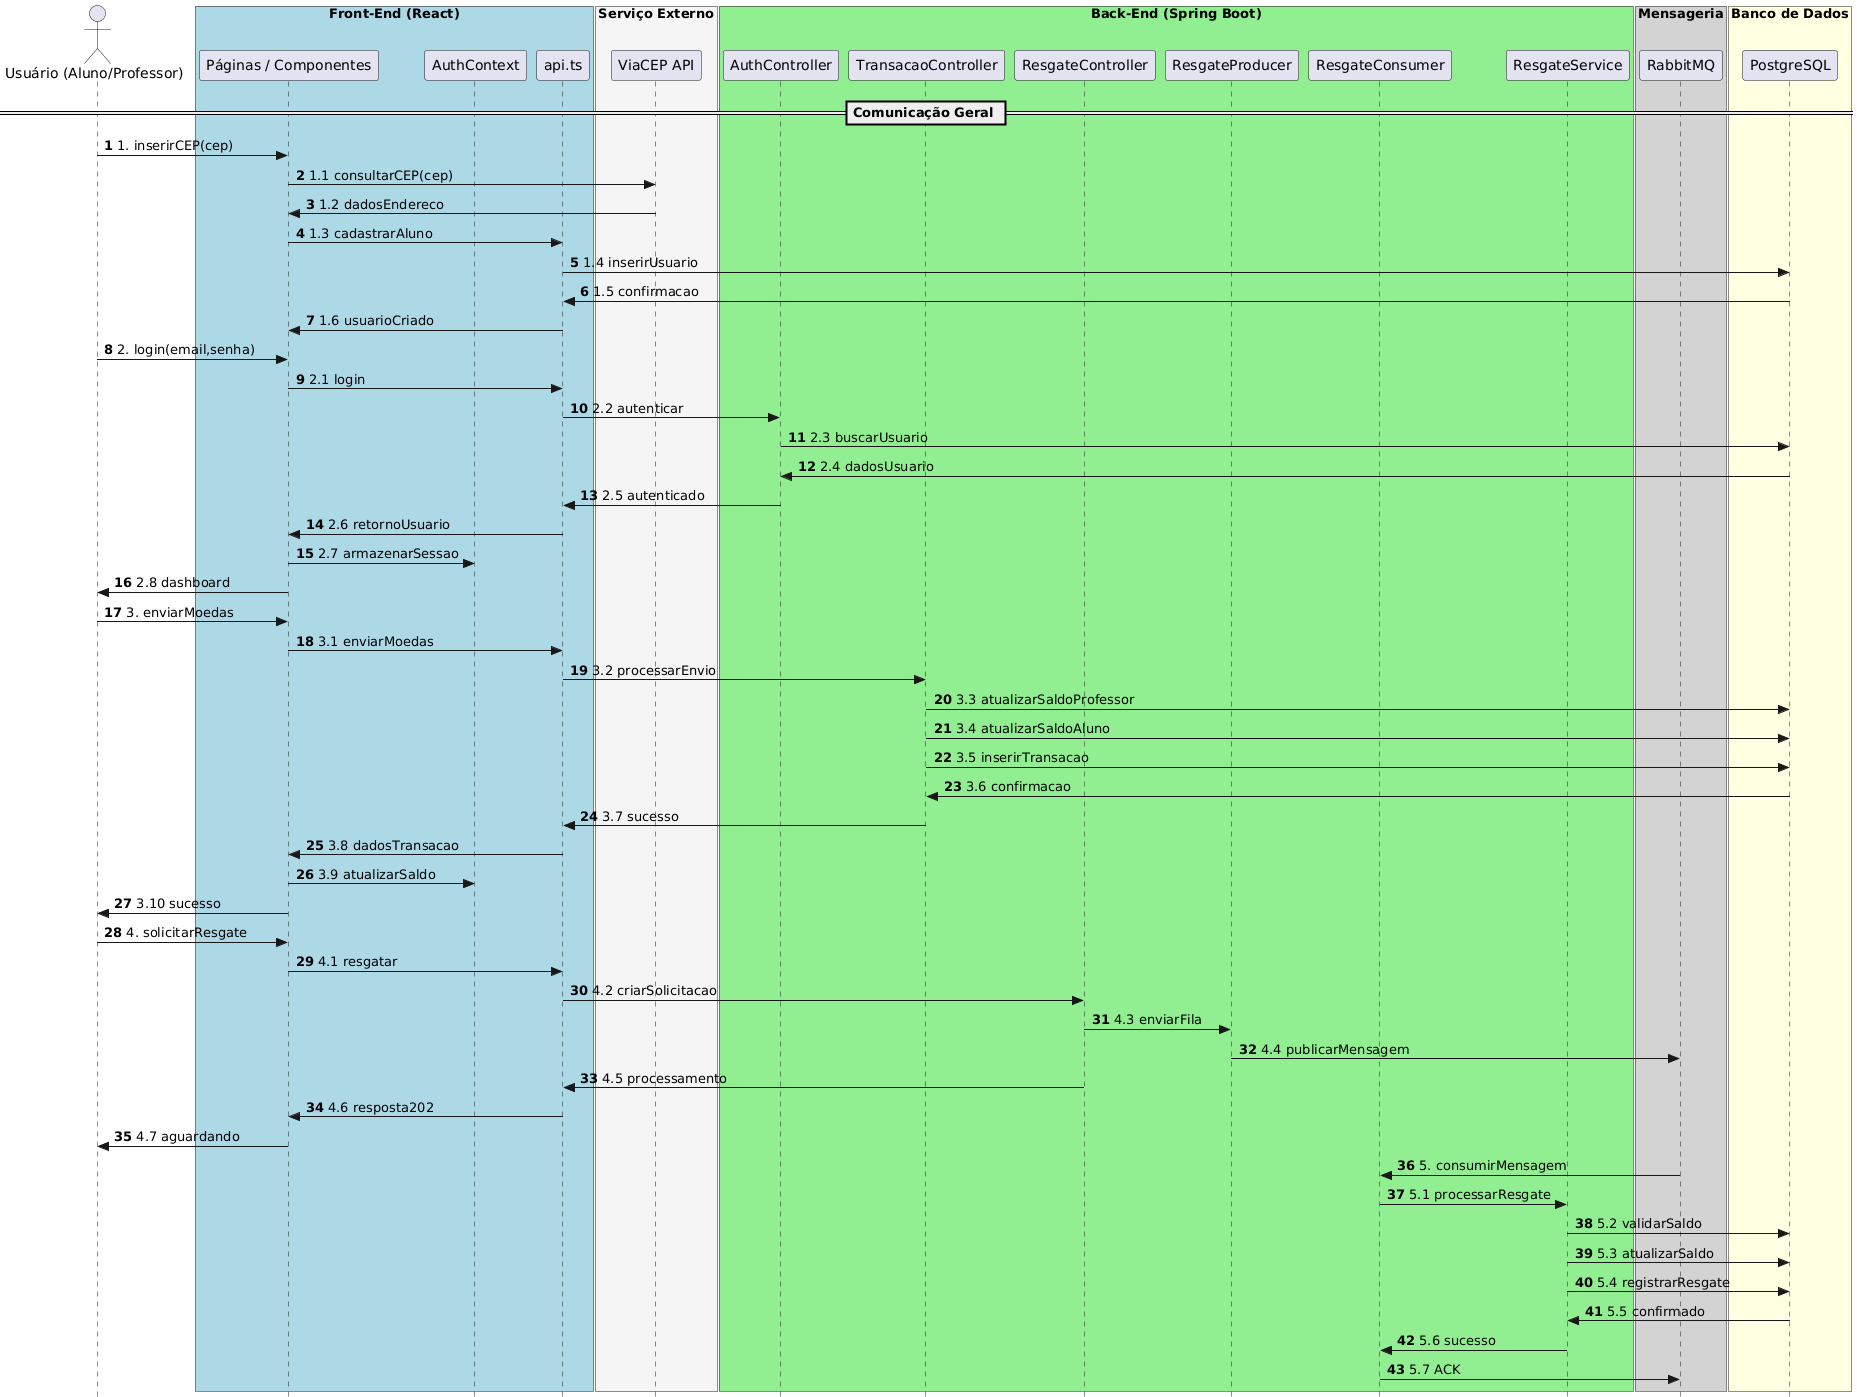

The diagram above was rendered by PlantUML. Its source (embedded in the PNG):
@startuml
skinparam style strictuml
skinparam linestyle ortho

actor "Usuário (Aluno/Professor)" as User

box "Front-End (React)" #LightBlue
    participant UI as "Páginas / Componentes"
    participant Auth as "AuthContext"
    participant API as "api.ts"
end box

box "Serviço Externo" #F5F5F5
    participant ViaCEP as "ViaCEP API"
end box

box "Back-End (Spring Boot)" #LightGreen
    participant AuthCtrl as "AuthController"
    participant TxCtrl as "TransacaoController"
    participant ResgateCtrl as "ResgateController"
    participant Prod as "ResgateProducer"
    participant Cons as "ResgateConsumer"
    participant Serv as "ResgateService"
end box

box "Mensageria" #LightGray
    participant Fila as "RabbitMQ"
end box

box "Banco de Dados" #LightYellow
    participant Banco as "PostgreSQL"
end box

autonumber

== Comunicação Geral ==

User -> UI : 1. inserirCEP(cep)
UI -> ViaCEP : 1.1 consultarCEP(cep)
ViaCEP -> UI : 1.2 dadosEndereco
UI -> API : 1.3 cadastrarAluno
API -> Banco : 1.4 inserirUsuario
Banco -> API : 1.5 confirmacao
API -> UI : 1.6 usuarioCriado

User -> UI : 2. login(email,senha)
UI -> API : 2.1 login
API -> AuthCtrl : 2.2 autenticar
AuthCtrl -> Banco : 2.3 buscarUsuario
Banco -> AuthCtrl : 2.4 dadosUsuario
AuthCtrl -> API : 2.5 autenticado
API -> UI : 2.6 retornoUsuario
UI -> Auth : 2.7 armazenarSessao
UI -> User : 2.8 dashboard

User -> UI : 3. enviarMoedas
UI -> API : 3.1 enviarMoedas
API -> TxCtrl : 3.2 processarEnvio
TxCtrl -> Banco : 3.3 atualizarSaldoProfessor
TxCtrl -> Banco : 3.4 atualizarSaldoAluno
TxCtrl -> Banco : 3.5 inserirTransacao
Banco -> TxCtrl : 3.6 confirmacao
TxCtrl -> API : 3.7 sucesso
API -> UI : 3.8 dadosTransacao
UI -> Auth : 3.9 atualizarSaldo
UI -> User : 3.10 sucesso

User -> UI : 4. solicitarResgate
UI -> API : 4.1 resgatar
API -> ResgateCtrl : 4.2 criarSolicitacao
ResgateCtrl -> Prod : 4.3 enviarFila
Prod -> Fila : 4.4 publicarMensagem
ResgateCtrl -> API : 4.5 processamento
API -> UI : 4.6 resposta202
UI -> User : 4.7 aguardando

Fila -> Cons : 5. consumirMensagem
Cons -> Serv : 5.1 processarResgate
Serv -> Banco : 5.2 validarSaldo
Serv -> Banco : 5.3 atualizarSaldo
Serv -> Banco : 5.4 registrarResgate
Banco -> Serv : 5.5 confirmado
Serv -> Cons : 5.6 sucesso
Cons -> Fila : 5.7 ACK
@enduml